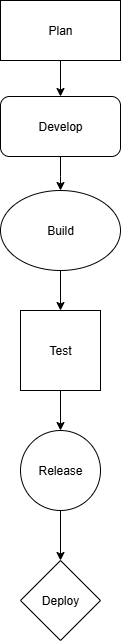

The diagram above was exported from draw.io. Its source (the exported page's mxGraphModel, read from the mxfile embedded in the PNG):
<mxGraphModel dx="786" dy="1621" grid="1" gridSize="10" guides="1" tooltips="1" connect="1" arrows="1" fold="1" page="1" pageScale="1" pageWidth="827" pageHeight="1169" math="0" shadow="0">
  <root>
    <mxCell id="0" />
    <mxCell id="1" parent="0" />
    <mxCell id="GHVmo_B6NEuJxptMBTsi-9" value="" style="edgeStyle=orthogonalEdgeStyle;rounded=0;orthogonalLoop=1;jettySize=auto;html=1;" edge="1" parent="1" source="GHVmo_B6NEuJxptMBTsi-1" target="GHVmo_B6NEuJxptMBTsi-7">
      <mxGeometry relative="1" as="geometry" />
    </mxCell>
    <mxCell id="GHVmo_B6NEuJxptMBTsi-1" value="Plan" style="rounded=0;whiteSpace=wrap;html=1;" vertex="1" parent="1">
      <mxGeometry x="330" y="-710" width="120" height="60" as="geometry" />
    </mxCell>
    <mxCell id="GHVmo_B6NEuJxptMBTsi-11" value="" style="edgeStyle=orthogonalEdgeStyle;rounded=0;orthogonalLoop=1;jettySize=auto;html=1;" edge="1" parent="1" source="GHVmo_B6NEuJxptMBTsi-7">
      <mxGeometry relative="1" as="geometry">
        <mxPoint x="390" y="-520" as="targetPoint" />
      </mxGeometry>
    </mxCell>
    <mxCell id="GHVmo_B6NEuJxptMBTsi-7" value="Develop" style="rounded=1;whiteSpace=wrap;html=1;" vertex="1" parent="1">
      <mxGeometry x="330" y="-614" width="120" height="60" as="geometry" />
    </mxCell>
    <mxCell id="GHVmo_B6NEuJxptMBTsi-22" value="" style="edgeStyle=orthogonalEdgeStyle;rounded=0;orthogonalLoop=1;jettySize=auto;html=1;" edge="1" parent="1" source="GHVmo_B6NEuJxptMBTsi-20" target="GHVmo_B6NEuJxptMBTsi-21">
      <mxGeometry relative="1" as="geometry" />
    </mxCell>
    <mxCell id="GHVmo_B6NEuJxptMBTsi-20" value="Build" style="ellipse;whiteSpace=wrap;html=1;" vertex="1" parent="1">
      <mxGeometry x="330" y="-520" width="120" height="80" as="geometry" />
    </mxCell>
    <mxCell id="GHVmo_B6NEuJxptMBTsi-26" value="" style="edgeStyle=orthogonalEdgeStyle;rounded=0;orthogonalLoop=1;jettySize=auto;html=1;" edge="1" parent="1" source="GHVmo_B6NEuJxptMBTsi-21" target="GHVmo_B6NEuJxptMBTsi-25">
      <mxGeometry relative="1" as="geometry" />
    </mxCell>
    <mxCell id="GHVmo_B6NEuJxptMBTsi-21" value="Test" style="whiteSpace=wrap;html=1;aspect=fixed;" vertex="1" parent="1">
      <mxGeometry x="350" y="-400" width="80" height="80" as="geometry" />
    </mxCell>
    <mxCell id="GHVmo_B6NEuJxptMBTsi-31" value="" style="edgeStyle=orthogonalEdgeStyle;rounded=0;orthogonalLoop=1;jettySize=auto;html=1;" edge="1" parent="1" source="GHVmo_B6NEuJxptMBTsi-25" target="GHVmo_B6NEuJxptMBTsi-29">
      <mxGeometry relative="1" as="geometry" />
    </mxCell>
    <mxCell id="GHVmo_B6NEuJxptMBTsi-25" value="Release" style="ellipse;whiteSpace=wrap;html=1;aspect=fixed;" vertex="1" parent="1">
      <mxGeometry x="350" y="-280" width="80" height="80" as="geometry" />
    </mxCell>
    <mxCell id="GHVmo_B6NEuJxptMBTsi-29" value="Deploy" style="rhombus;whiteSpace=wrap;html=1;" vertex="1" parent="1">
      <mxGeometry x="350" y="-150" width="80" height="80" as="geometry" />
    </mxCell>
  </root>
</mxGraphModel>